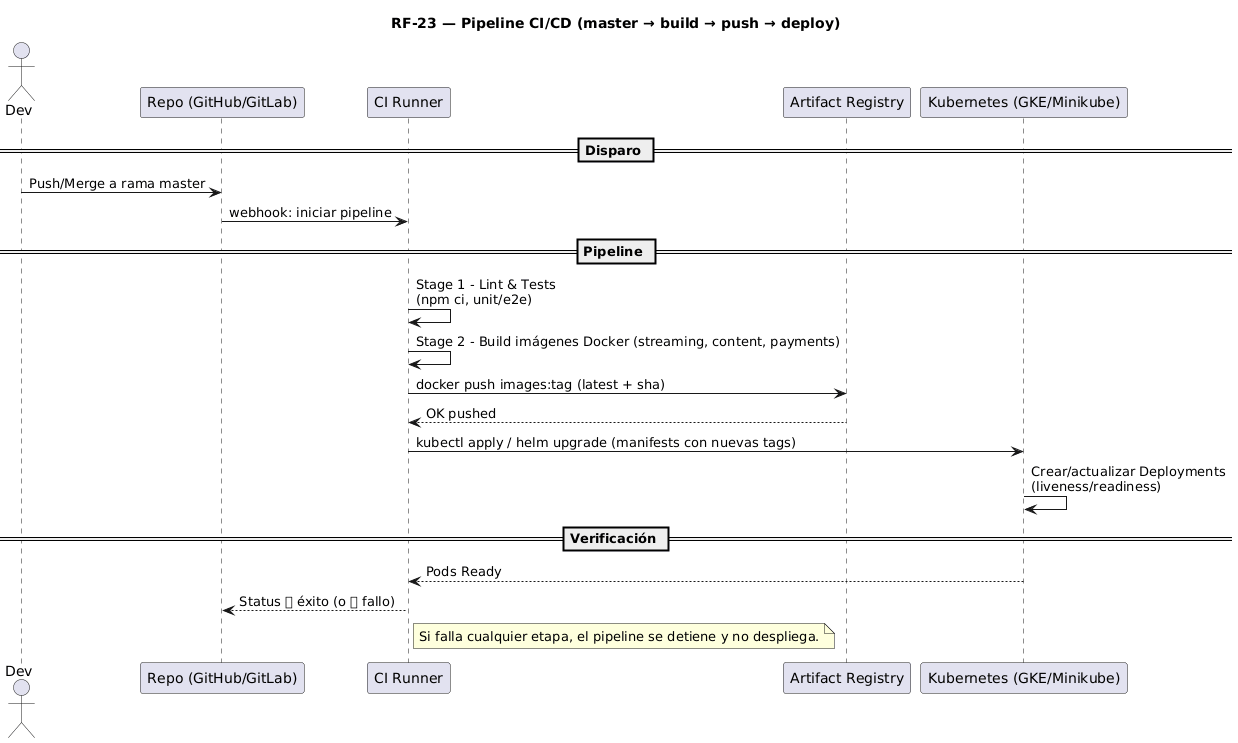

The diagram above was rendered by PlantUML. Its source (embedded in the PNG):
@startuml
title RF-23 — Pipeline CI/CD (master → build → push → deploy)

actor Dev as DEV
participant "Repo (GitHub/GitLab)" as SCM
participant "CI Runner" as CI
participant "Artifact Registry" as REG
participant "Kubernetes (GKE/Minikube)" as K8S

== Disparo ==
DEV -> SCM: Push/Merge a rama master
SCM -> CI: webhook: iniciar pipeline

== Pipeline ==
CI -> CI: Stage 1 - Lint & Tests\n(npm ci, unit/e2e)
CI -> CI: Stage 2 - Build imágenes Docker (streaming, content, payments)
CI -> REG: docker push images:tag (latest + sha)
REG --> CI: OK pushed
CI -> K8S: kubectl apply / helm upgrade (manifests con nuevas tags)
K8S -> K8S: Crear/actualizar Deployments\n(liveness/readiness)

== Verificación ==
K8S --> CI: Pods Ready
CI --> SCM: Status ✅ éxito (o ❌ fallo)
note right of CI
Si falla cualquier etapa, el pipeline se detiene y no despliega.
end note
@enduml